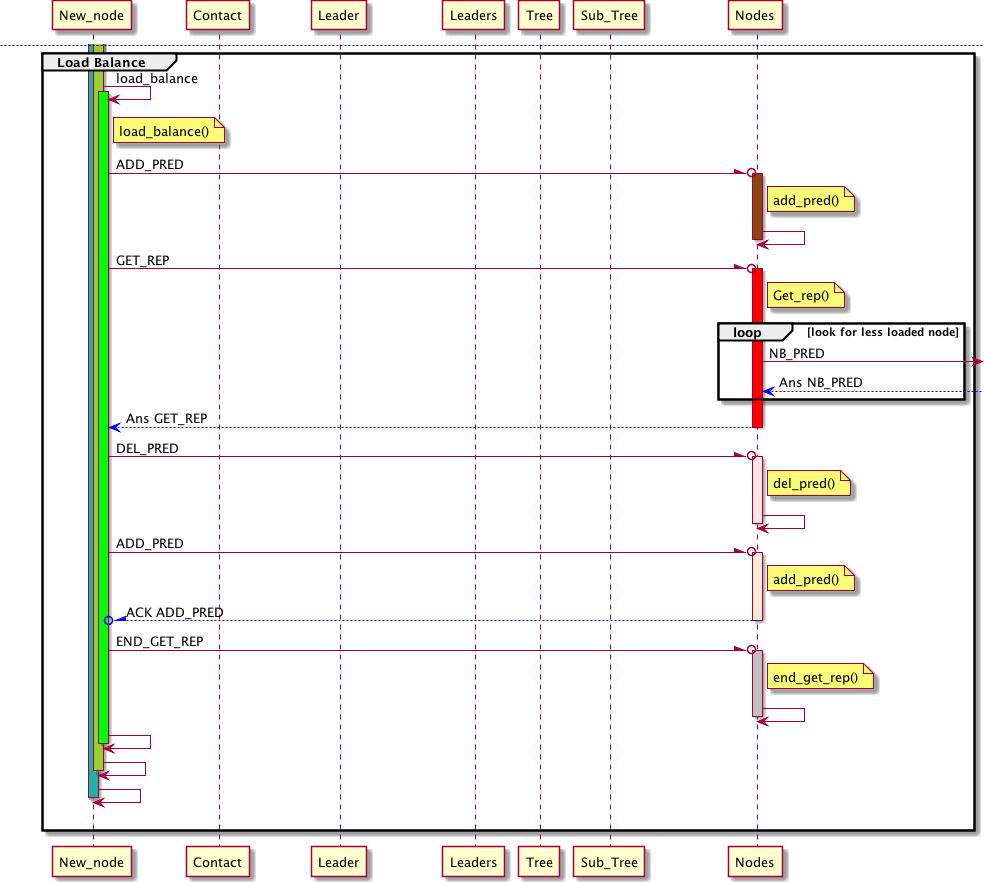

The diagram above was rendered by PlantUML. Its source (embedded in the PNG):
@startuml 
title DST : Node Arrival\n

group New Node Join

note left of New_node: node()
activate New_node #LightSeaGreen
New_node -> New_node: Join

activate New_node #YellowGreen
note left of New_node: join()
New_node -> Contact: CNX_REQ

activate Contact #Blue
Contact -> Leader: CNX_REQ
note left of Contact: cnx_req()

activate Leader #Maroon
note left of Leader: cnx_req()
Leader -> Leader: cs_req
activate Leader #Wheat
note right of Leader: cs_req()
Leader -> Leader
deactivate Leader
|||

opt Not Enough Room

group Put Lock

Leader ->>o Leaders: Br CS_REQ
activate Leaders #Gold
note right of Leaders: cs_req()
Leaders -[#0000FF]->>o Leader: ACK Br CS_REQ
deactivate Leaders
|||
Leader ->>o Leaders: Br SET_UPD
activate Leaders #Yellow
note right of Leaders: set_upd()
Leaders -[#0000FF]->>o Leader: ACK Br SET_UPD
deactivate Leaders
|||
end

group Make Room

Leader -> Leader: split_req
activate Leader #SandyBrown
note right of Leader: split_req()
Leader ->>o Tree: Br ADD_STAGE
activate Tree #Violet
note right of Tree: add_stage()
Tree -[#0000FF]->>o Leader: ACK Br ADD_STAGE
deactivate Tree

Leader ->>o Sub_Tree: Br SPLIT
activate Sub_Tree #OrangeRed
note left of Sub_Tree: split()
Sub_Tree -\o Nodes: DEL_PRED
activate Nodes #Khaki
note right of Nodes: del_pred()
Nodes -[#0000FF]-\o Sub_Tree: ACK DEL_PRED
deactivate Nodes
|||
Sub_Tree -\o Nodes: CNX_GROUPS
activate Nodes #PeachPuff
note left of Nodes: cnx_groups()
Nodes ->]: DEL_PRED
Nodes <-[#0000FF]-]: ACK
|||
Nodes ->]: ADD_PRED
Nodes <-[#0000FF]-]: ACK

Nodes -[#0000FF]-\o Sub_Tree: Ans CNX_GROUPS
deactivate Nodes
Sub_Tree -[#0000FF]->>o Leader: ACK Br SPLIT
deactivate Sub_Tree
Leader -> Leader
deactivate Leader
|||
end

group Lock Release

Leader ->>o Sub_Tree: Br SET_ACTIVE
activate Sub_Tree #LimeGreen
note right of Sub_Tree: set_active()
Sub_Tree -[#0000FF]->>o Leader: ACK Br SET_ACTIVE
deactivate Sub_Tree
|||
end
end
|||
group New Node Insert
Leader -\o Nodes: NEW_BRO_RCV
activate Nodes #Aqua
note left of Nodes: new_bro_rcv()
Nodes -[#0000FF]-\o Leader: ACK NEW_BRO_RCV
deactivate Nodes

Leader -\o Nodes: SET_STATE('p')
activate Nodes #LightSteelBlue
note left of Nodes: set_state()
Nodes -> Nodes
deactivate Nodes
end

Leader -[#0000FF]-> Contact: Ans CNX_REQ
deactivate Leader
end

Contact -[#0000FF]-> New_node: Ans CNX_REQ
deactivate Contact
|||
newpage

group Load Balance

New_node -> New_node: load_balance
activate New_node #Lime
note right of New_node: load_balance()
New_node -\o Nodes: ADD_PRED
activate Nodes #SaddleBrown
note right of Nodes: add_pred()
Nodes -> Nodes
deactivate Nodes

New_node -\o Nodes: GET_REP
activate Nodes #Red
note right of Nodes: Get_rep()
loop look for less loaded node
Nodes ->]: NB_PRED
Nodes <-[#0000FF]-]: Ans NB_PRED
end
Nodes -[#0000FF]-> New_node: Ans GET_REP
deactivate Nodes

New_node -\o Nodes: DEL_PRED
activate Nodes #MistyRose
note right of Nodes: del_pred()
Nodes -> Nodes
deactivate Nodes

New_node -\o Nodes: ADD_PRED
activate Nodes #AntiqueWhite
note right of Nodes: add_pred()
Nodes -[#0000FF]-\o New_node: ACK ADD_PRED
deactivate Nodes

New_node -\o Nodes: END_GET_REP
activate Nodes #Silver
note right of Nodes: end_get_rep()
Nodes -> Nodes
deactivate Nodes

New_node -> New_node:

deactivate New_node
New_node -> New_node:
deactivate New_node
New_node -> New_node:
deactivate New_node
|||
end

@enduml